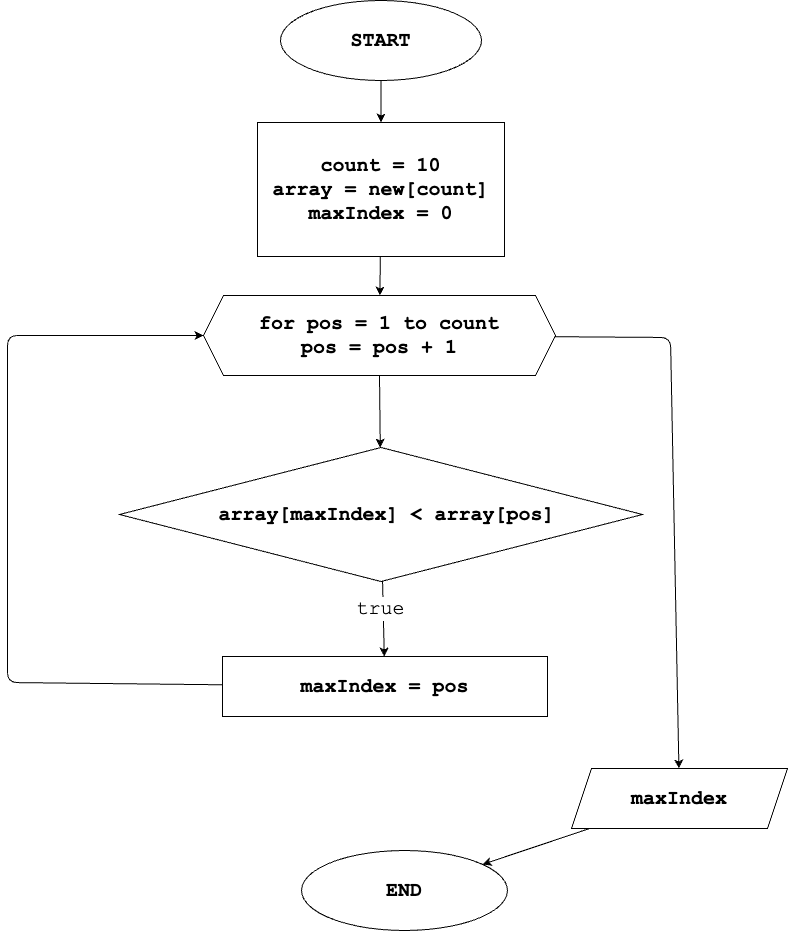

The diagram above was exported from draw.io. Its source (the exported page's mxGraphModel, read from the mxfile embedded in the PNG):
<mxGraphModel dx="1549" dy="1005" grid="0" gridSize="10" guides="1" tooltips="1" connect="1" arrows="1" fold="1" page="0" pageScale="1" pageWidth="827" pageHeight="1169" math="0" shadow="0">
  <root>
    <mxCell id="0" />
    <mxCell id="1" parent="0" />
    <mxCell id="4" value="" style="edgeStyle=none;html=1;fontFamily=Courier New;fontSize=20;" parent="1" source="2" target="3" edge="1">
      <mxGeometry relative="1" as="geometry" />
    </mxCell>
    <mxCell id="2" value="START" style="ellipse;whiteSpace=wrap;html=1;fontFamily=Courier New;fontSize=20;fontStyle=1" parent="1" vertex="1">
      <mxGeometry x="212" y="7" width="201" height="80" as="geometry" />
    </mxCell>
    <mxCell id="14" value="" style="edgeStyle=none;html=1;fontFamily=Courier New;fontSize=20;" parent="1" source="3" target="13" edge="1">
      <mxGeometry relative="1" as="geometry" />
    </mxCell>
    <mxCell id="3" value="count = 10&lt;br&gt;array = new[count]&lt;br&gt;maxIndex = 0" style="whiteSpace=wrap;html=1;fontSize=20;fontFamily=Courier New;fontStyle=1;" parent="1" vertex="1">
      <mxGeometry x="189" y="129" width="247" height="134" as="geometry" />
    </mxCell>
    <mxCell id="9" value="" style="edgeStyle=none;html=1;fontFamily=Courier New;fontSize=20;exitX=0.5;exitY=1;exitDx=0;exitDy=0;" parent="1" source="13" target="8" edge="1">
      <mxGeometry relative="1" as="geometry">
        <mxPoint x="313.96833954126646" y="410.8745344050187" as="sourcePoint" />
      </mxGeometry>
    </mxCell>
    <mxCell id="11" value="" style="edgeStyle=none;html=1;fontFamily=Courier New;fontSize=20;" parent="1" source="8" target="10" edge="1">
      <mxGeometry relative="1" as="geometry" />
    </mxCell>
    <mxCell id="12" value="true" style="edgeLabel;html=1;align=center;verticalAlign=middle;resizable=0;points=[];fontSize=20;fontFamily=Courier New;" parent="11" vertex="1" connectable="0">
      <mxGeometry x="-0.2749" y="-3" relative="1" as="geometry">
        <mxPoint as="offset" />
      </mxGeometry>
    </mxCell>
    <mxCell id="8" value="&amp;nbsp;array[maxIndex] &amp;lt; array[pos]" style="rhombus;whiteSpace=wrap;html=1;fontSize=20;fontFamily=Courier New;fontStyle=1;" parent="1" vertex="1">
      <mxGeometry x="51" y="454" width="523" height="134" as="geometry" />
    </mxCell>
    <mxCell id="15" style="edgeStyle=none;html=1;entryX=0;entryY=0.5;entryDx=0;entryDy=0;fontFamily=Courier New;fontSize=20;" parent="1" source="10" target="13" edge="1">
      <mxGeometry relative="1" as="geometry">
        <Array as="points">
          <mxPoint x="-61" y="689" />
          <mxPoint x="-61" y="342" />
        </Array>
      </mxGeometry>
    </mxCell>
    <mxCell id="10" value="maxIndex = pos" style="whiteSpace=wrap;html=1;fontSize=20;fontFamily=Courier New;fontStyle=1;" parent="1" vertex="1">
      <mxGeometry x="154" y="663" width="325" height="60" as="geometry" />
    </mxCell>
    <mxCell id="17" value="" style="edgeStyle=none;html=1;fontFamily=Courier New;fontSize=20;" parent="1" source="13" target="16" edge="1">
      <mxGeometry relative="1" as="geometry">
        <Array as="points">
          <mxPoint x="602" y="344" />
        </Array>
      </mxGeometry>
    </mxCell>
    <mxCell id="13" value="for pos = 1 to count&lt;br&gt;pos = pos + 1" style="shape=hexagon;perimeter=hexagonPerimeter2;whiteSpace=wrap;html=1;fixedSize=1;fontSize=20;fontFamily=Courier New;fontStyle=1;" parent="1" vertex="1">
      <mxGeometry x="135" y="302" width="352" height="80" as="geometry" />
    </mxCell>
    <mxCell id="19" value="" style="edgeStyle=none;html=1;fontFamily=Courier New;fontSize=20;" parent="1" source="16" target="18" edge="1">
      <mxGeometry relative="1" as="geometry" />
    </mxCell>
    <mxCell id="16" value="maxIndex" style="shape=parallelogram;perimeter=parallelogramPerimeter;whiteSpace=wrap;html=1;fixedSize=1;fontSize=20;fontFamily=Courier New;fontStyle=1;" parent="1" vertex="1">
      <mxGeometry x="503" y="775" width="216" height="60" as="geometry" />
    </mxCell>
    <mxCell id="18" value="END" style="ellipse;whiteSpace=wrap;html=1;fontSize=20;fontFamily=Courier New;fontStyle=1;" parent="1" vertex="1">
      <mxGeometry x="233" y="857" width="206" height="80" as="geometry" />
    </mxCell>
  </root>
</mxGraphModel>